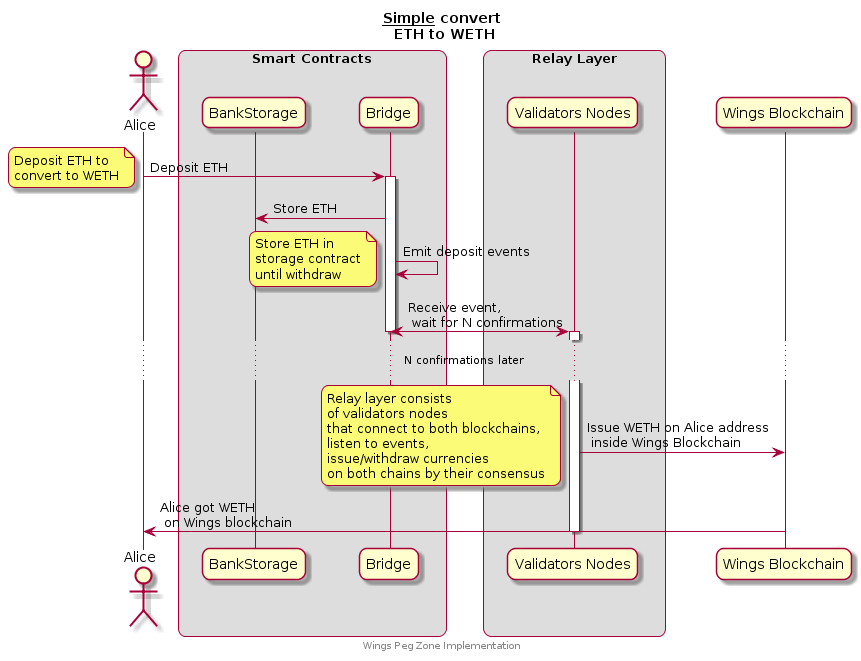

The diagram above was rendered by PlantUML. Its source (embedded in the PNG):
@startuml
skinparam defaultFontName Arial
skinparam roundcorner 15

skinparam ParticipantPadding 20
skinparam BoxPadding 10

title  __Simple__ convert\n ETH to WETH
footer Wings Peg Zone Implementation

actor Alice

box "Smart Contracts"
participant "BankStorage" as Storage
participant "Bridge" as Bridge
end box

box "Relay Layer"
participant "Validators Nodes" as Relay
end box

participant "Wings Blockchain" as Blockchain

Alice   -> Bridge: Deposit ETH
note left
    Deposit ETH to
    convert to WETH
end note

activate Bridge
Bridge  -> Storage: Store ETH
Bridge -> Bridge:   Emit deposit events
note left
    Store ETH in
    storage contract
    until withdraw
end note

Relay <-> Bridge: Receive event,\n wait for N confirmations
deactivate Bridge

activate   Relay
...N confirmations later...
Relay   -> Blockchain: Issue WETH on Alice address\n inside Wings Blockchain
note left
    Relay layer consists
    of validators nodes
    that connect to both blockchains,
    listen to events,
    issue/withdraw currencies
    on both chains by their consensus
end note

Blockchain -> Alice: Alice got WETH\n on Wings blockchain
deactivate Relay
@enduml